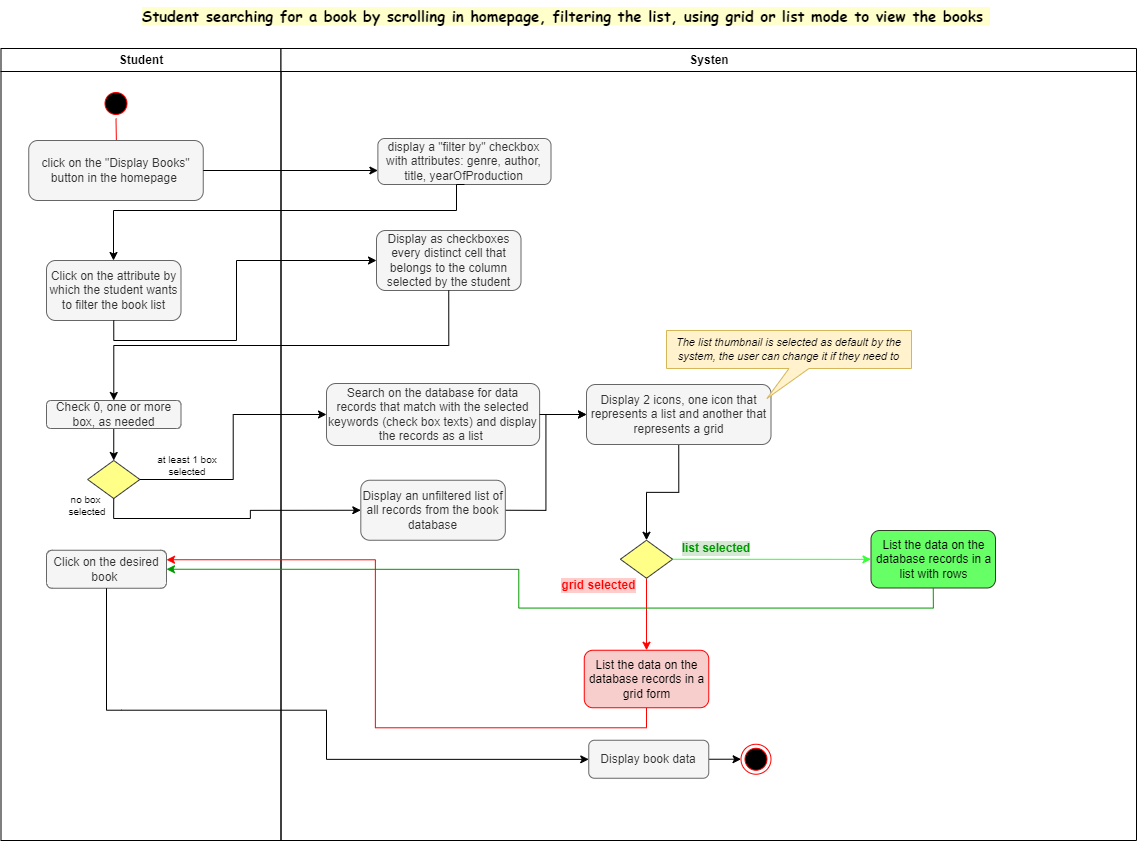

The diagram above was exported from draw.io. Its source (the exported page's mxGraphModel, read from the mxfile embedded in the PNG):
<mxGraphModel dx="1257" dy="599" grid="1" gridSize="10" guides="1" tooltips="1" connect="1" arrows="1" fold="1" page="1" pageScale="1" pageWidth="850" pageHeight="1100" math="0" shadow="0">
  <root>
    <mxCell id="0" />
    <mxCell id="1" parent="0" />
    <mxCell id="TA4Odo2Is7E4--6DFqO--1" value="Student" style="swimlane;whiteSpace=wrap;movable=1;resizable=1;rotatable=1;deletable=1;editable=1;locked=0;connectable=1;" vertex="1" parent="1">
      <mxGeometry x="164.5" y="128" width="280" height="792" as="geometry" />
    </mxCell>
    <mxCell id="TA4Odo2Is7E4--6DFqO--2" value="" style="ellipse;shape=startState;fillColor=#000000;strokeColor=#ff0000;movable=1;resizable=1;rotatable=1;deletable=1;editable=1;locked=0;connectable=1;" vertex="1" parent="TA4Odo2Is7E4--6DFqO--1">
      <mxGeometry x="100" y="40" width="30" height="30" as="geometry" />
    </mxCell>
    <mxCell id="TA4Odo2Is7E4--6DFqO--3" value="" style="edgeStyle=elbowEdgeStyle;elbow=horizontal;verticalAlign=bottom;endArrow=open;endSize=8;strokeColor=#FF0000;endFill=1;rounded=0;movable=1;resizable=1;rotatable=1;deletable=1;editable=1;locked=0;connectable=1;" edge="1" parent="TA4Odo2Is7E4--6DFqO--1" source="TA4Odo2Is7E4--6DFqO--2">
      <mxGeometry x="100" y="40" as="geometry">
        <mxPoint x="115.5" y="110" as="targetPoint" />
      </mxGeometry>
    </mxCell>
    <mxCell id="TA4Odo2Is7E4--6DFqO--4" value="click on the &quot;Display Books&quot; button in the homepage&amp;nbsp;" style="rounded=1;whiteSpace=wrap;html=1;fillColor=#f5f5f5;fontColor=#333333;strokeColor=#666666;movable=1;resizable=1;rotatable=1;deletable=1;editable=1;locked=0;connectable=1;" vertex="1" parent="TA4Odo2Is7E4--6DFqO--1">
      <mxGeometry x="27.75" y="92" width="174.5" height="60" as="geometry" />
    </mxCell>
    <mxCell id="TA4Odo2Is7E4--6DFqO--5" value="Click on the attribute by which the student wants to filter the book list" style="rounded=1;whiteSpace=wrap;html=1;fillColor=#f5f5f5;fontColor=#333333;strokeColor=#666666;movable=1;resizable=1;rotatable=1;deletable=1;editable=1;locked=0;connectable=1;" vertex="1" parent="TA4Odo2Is7E4--6DFqO--1">
      <mxGeometry x="45.5" y="212" width="134.5" height="60" as="geometry" />
    </mxCell>
    <mxCell id="TA4Odo2Is7E4--6DFqO--6" value="Click on the desired book&amp;nbsp;" style="rounded=1;whiteSpace=wrap;html=1;movable=1;resizable=1;rotatable=1;deletable=1;editable=1;locked=0;connectable=1;fillColor=#f5f5f5;fontColor=#333333;strokeColor=#666666;" vertex="1" parent="TA4Odo2Is7E4--6DFqO--1">
      <mxGeometry x="45.5" y="501.75" width="120" height="38" as="geometry" />
    </mxCell>
    <mxCell id="TA4Odo2Is7E4--6DFqO--50" style="edgeStyle=orthogonalEdgeStyle;rounded=0;orthogonalLoop=1;jettySize=auto;html=1;exitX=0.5;exitY=1;exitDx=0;exitDy=0;entryX=0.5;entryY=0;entryDx=0;entryDy=0;" edge="1" parent="TA4Odo2Is7E4--6DFqO--1" source="TA4Odo2Is7E4--6DFqO--31" target="TA4Odo2Is7E4--6DFqO--49">
      <mxGeometry relative="1" as="geometry" />
    </mxCell>
    <mxCell id="TA4Odo2Is7E4--6DFqO--31" value="Check 0, one or more box, as needed" style="rounded=1;whiteSpace=wrap;html=1;fillColor=#f5f5f5;fontColor=#333333;strokeColor=#666666;" vertex="1" parent="TA4Odo2Is7E4--6DFqO--1">
      <mxGeometry x="45.5" y="352" width="134.5" height="28" as="geometry" />
    </mxCell>
    <mxCell id="TA4Odo2Is7E4--6DFqO--49" value="" style="rhombus;whiteSpace=wrap;html=1;fillColor=#ffff88;strokeColor=#36393d;movable=1;resizable=1;rotatable=1;deletable=1;editable=1;locked=0;connectable=1;" vertex="1" parent="TA4Odo2Is7E4--6DFqO--1">
      <mxGeometry x="86.62" y="412" width="52.25" height="38" as="geometry" />
    </mxCell>
    <mxCell id="TA4Odo2Is7E4--6DFqO--56" value="at least 1 box selected" style="text;html=1;strokeColor=none;fillColor=none;align=center;verticalAlign=middle;whiteSpace=wrap;rounded=0;fontSize=10;" vertex="1" parent="TA4Odo2Is7E4--6DFqO--1">
      <mxGeometry x="142.25" y="402" width="87.75" height="30" as="geometry" />
    </mxCell>
    <mxCell id="TA4Odo2Is7E4--6DFqO--58" value="no box&amp;nbsp;&lt;br&gt;selected" style="text;html=1;strokeColor=none;fillColor=none;align=center;verticalAlign=middle;whiteSpace=wrap;rounded=0;fontSize=10;" vertex="1" parent="TA4Odo2Is7E4--6DFqO--1">
      <mxGeometry x="42.25" y="442" width="87.75" height="30" as="geometry" />
    </mxCell>
    <mxCell id="TA4Odo2Is7E4--6DFqO--7" value="Systen" style="swimlane;whiteSpace=wrap;movable=1;resizable=1;rotatable=1;deletable=1;editable=1;locked=0;connectable=1;" vertex="1" parent="1">
      <mxGeometry x="444.5" y="128" width="855.5" height="792" as="geometry" />
    </mxCell>
    <mxCell id="TA4Odo2Is7E4--6DFqO--8" value="display a &quot;filter by&quot; checkbox with attributes: genre, author, title, yearOfProduction" style="rounded=1;whiteSpace=wrap;html=1;fillColor=#f5f5f5;fontColor=#333333;strokeColor=#666666;movable=1;resizable=1;rotatable=1;deletable=1;editable=1;locked=0;connectable=1;" vertex="1" parent="TA4Odo2Is7E4--6DFqO--7">
      <mxGeometry x="96.88" y="90" width="173.12" height="46" as="geometry" />
    </mxCell>
    <mxCell id="TA4Odo2Is7E4--6DFqO--10" style="edgeStyle=orthogonalEdgeStyle;rounded=0;orthogonalLoop=1;jettySize=auto;html=1;exitX=1;exitY=0.5;exitDx=0;exitDy=0;entryX=0;entryY=0.5;entryDx=0;entryDy=0;movable=1;resizable=1;rotatable=1;deletable=1;editable=1;locked=0;connectable=1;" edge="1" parent="TA4Odo2Is7E4--6DFqO--7" source="TA4Odo2Is7E4--6DFqO--11" target="TA4Odo2Is7E4--6DFqO--22">
      <mxGeometry relative="1" as="geometry" />
    </mxCell>
    <mxCell id="TA4Odo2Is7E4--6DFqO--11" value="Display book data" style="rounded=1;whiteSpace=wrap;html=1;movable=1;resizable=1;rotatable=1;deletable=1;editable=1;locked=0;connectable=1;fillColor=#f5f5f5;fontColor=#333333;strokeColor=#666666;" vertex="1" parent="TA4Odo2Is7E4--6DFqO--7">
      <mxGeometry x="307.76" y="691.75" width="120" height="38" as="geometry" />
    </mxCell>
    <mxCell id="TA4Odo2Is7E4--6DFqO--13" value="Display as checkboxes every distinct cell that belongs to the column selected by the student" style="rounded=1;whiteSpace=wrap;html=1;fillColor=#f5f5f5;fontColor=#333333;strokeColor=#666666;movable=1;resizable=1;rotatable=1;deletable=1;editable=1;locked=0;connectable=1;" vertex="1" parent="TA4Odo2Is7E4--6DFqO--7">
      <mxGeometry x="95.5" y="182" width="144.5" height="60" as="geometry" />
    </mxCell>
    <mxCell id="TA4Odo2Is7E4--6DFqO--47" style="edgeStyle=orthogonalEdgeStyle;rounded=0;orthogonalLoop=1;jettySize=auto;html=1;exitX=0.5;exitY=1;exitDx=0;exitDy=0;entryX=0.5;entryY=0;entryDx=0;entryDy=0;strokeColor=#FF0000;" edge="1" parent="TA4Odo2Is7E4--6DFqO--7" source="TA4Odo2Is7E4--6DFqO--15" target="TA4Odo2Is7E4--6DFqO--44">
      <mxGeometry relative="1" as="geometry" />
    </mxCell>
    <mxCell id="TA4Odo2Is7E4--6DFqO--15" value="" style="rhombus;whiteSpace=wrap;html=1;fillColor=#ffff88;strokeColor=#36393d;movable=1;resizable=1;rotatable=1;deletable=1;editable=1;locked=0;connectable=1;" vertex="1" parent="TA4Odo2Is7E4--6DFqO--7">
      <mxGeometry x="339.38" y="491.75" width="52.25" height="38" as="geometry" />
    </mxCell>
    <mxCell id="TA4Odo2Is7E4--6DFqO--19" value="grid selected" style="text;html=1;strokeColor=none;fillColor=none;align=center;verticalAlign=middle;whiteSpace=wrap;rounded=0;fontColor=#FF0000;fontStyle=1;labelBackgroundColor=#FFCCCC;movable=1;resizable=1;rotatable=1;deletable=1;editable=1;locked=0;connectable=1;" vertex="1" parent="TA4Odo2Is7E4--6DFqO--7">
      <mxGeometry x="270" y="521.75" width="95" height="30" as="geometry" />
    </mxCell>
    <mxCell id="TA4Odo2Is7E4--6DFqO--22" value="" style="ellipse;html=1;shape=endState;fillColor=#000000;strokeColor=#ff0000;movable=1;resizable=1;rotatable=1;deletable=1;editable=1;locked=0;connectable=1;" vertex="1" parent="TA4Odo2Is7E4--6DFqO--7">
      <mxGeometry x="460" y="695.75" width="30" height="30" as="geometry" />
    </mxCell>
    <mxCell id="TA4Odo2Is7E4--6DFqO--35" value="Search on the database for data records that match with the selected keywords (check box texts) and display the records as a list&amp;nbsp;" style="rounded=1;whiteSpace=wrap;html=1;fillColor=#f5f5f5;fontColor=#333333;strokeColor=#666666;" vertex="1" parent="TA4Odo2Is7E4--6DFqO--7">
      <mxGeometry x="45.5" y="335" width="213.12" height="62" as="geometry" />
    </mxCell>
    <mxCell id="TA4Odo2Is7E4--6DFqO--41" style="edgeStyle=orthogonalEdgeStyle;rounded=0;orthogonalLoop=1;jettySize=auto;html=1;exitX=0.5;exitY=1;exitDx=0;exitDy=0;entryX=0.5;entryY=0;entryDx=0;entryDy=0;" edge="1" parent="TA4Odo2Is7E4--6DFqO--7" source="TA4Odo2Is7E4--6DFqO--37" target="TA4Odo2Is7E4--6DFqO--15">
      <mxGeometry relative="1" as="geometry" />
    </mxCell>
    <mxCell id="TA4Odo2Is7E4--6DFqO--37" value="Display 2 icons, one icon that represents a list and another that represents a grid" style="rounded=1;whiteSpace=wrap;html=1;fillColor=#f5f5f5;fontColor=#333333;strokeColor=#666666;" vertex="1" parent="TA4Odo2Is7E4--6DFqO--7">
      <mxGeometry x="305.5" y="336" width="184.5" height="60" as="geometry" />
    </mxCell>
    <mxCell id="TA4Odo2Is7E4--6DFqO--36" style="edgeStyle=orthogonalEdgeStyle;rounded=0;orthogonalLoop=1;jettySize=auto;html=1;exitX=1;exitY=0.5;exitDx=0;exitDy=0;" edge="1" parent="TA4Odo2Is7E4--6DFqO--7" source="TA4Odo2Is7E4--6DFqO--35" target="TA4Odo2Is7E4--6DFqO--37">
      <mxGeometry relative="1" as="geometry">
        <mxPoint x="305.5" y="366" as="targetPoint" />
      </mxGeometry>
    </mxCell>
    <mxCell id="TA4Odo2Is7E4--6DFqO--43" value="list selected" style="text;html=1;strokeColor=none;fillColor=none;align=center;verticalAlign=middle;whiteSpace=wrap;rounded=0;fontColor=#009900;fontStyle=1;fontSize=12;labelBackgroundColor=#D5E8D4;movable=1;resizable=1;rotatable=1;deletable=1;editable=1;locked=0;connectable=1;" vertex="1" parent="TA4Odo2Is7E4--6DFqO--7">
      <mxGeometry x="391.63" y="484.75" width="87.75" height="30" as="geometry" />
    </mxCell>
    <mxCell id="TA4Odo2Is7E4--6DFqO--16" value="List the data on the database records in a list with rows" style="rounded=1;whiteSpace=wrap;html=1;fillColor=#66FF66;strokeColor=#2C3D23;movable=1;resizable=1;rotatable=1;deletable=1;editable=1;locked=0;connectable=1;" vertex="1" parent="TA4Odo2Is7E4--6DFqO--7">
      <mxGeometry x="590" y="482" width="124.5" height="57.5" as="geometry" />
    </mxCell>
    <mxCell id="TA4Odo2Is7E4--6DFqO--42" style="edgeStyle=orthogonalEdgeStyle;rounded=0;orthogonalLoop=1;jettySize=auto;html=1;exitX=1;exitY=0.5;exitDx=0;exitDy=0;entryX=0;entryY=0.5;entryDx=0;entryDy=0;strokeColor=#33FF33;" edge="1" parent="TA4Odo2Is7E4--6DFqO--7" source="TA4Odo2Is7E4--6DFqO--15" target="TA4Odo2Is7E4--6DFqO--16">
      <mxGeometry relative="1" as="geometry">
        <Array as="points">
          <mxPoint x="580" y="510.75" />
        </Array>
      </mxGeometry>
    </mxCell>
    <mxCell id="TA4Odo2Is7E4--6DFqO--44" value="List the data on the database records in a grid form" style="rounded=1;whiteSpace=wrap;html=1;fillColor=#f8cecc;strokeColor=#FF0000;movable=1;resizable=1;rotatable=1;deletable=1;editable=1;locked=0;connectable=1;" vertex="1" parent="TA4Odo2Is7E4--6DFqO--7">
      <mxGeometry x="303.26" y="601.75" width="124.5" height="57.5" as="geometry" />
    </mxCell>
    <mxCell id="TA4Odo2Is7E4--6DFqO--55" style="edgeStyle=orthogonalEdgeStyle;rounded=0;orthogonalLoop=1;jettySize=auto;html=1;exitX=1;exitY=0.5;exitDx=0;exitDy=0;entryX=0;entryY=0.5;entryDx=0;entryDy=0;" edge="1" parent="TA4Odo2Is7E4--6DFqO--7" source="TA4Odo2Is7E4--6DFqO--53" target="TA4Odo2Is7E4--6DFqO--37">
      <mxGeometry relative="1" as="geometry" />
    </mxCell>
    <mxCell id="TA4Odo2Is7E4--6DFqO--53" value="Display an unfiltered list of all records from the book database" style="rounded=1;whiteSpace=wrap;html=1;fillColor=#f5f5f5;fontColor=#333333;strokeColor=#666666;" vertex="1" parent="TA4Odo2Is7E4--6DFqO--7">
      <mxGeometry x="79.81" y="431.75" width="144.5" height="60" as="geometry" />
    </mxCell>
    <mxCell id="TA4Odo2Is7E4--6DFqO--60" value="The list thumbnail is selected as default by the system, the user can change it if they need to" style="shape=callout;whiteSpace=wrap;html=1;perimeter=calloutPerimeter;fillColor=#fff2cc;strokeColor=#d6b656;fontStyle=2;fontSize=11;position2=0.41;" vertex="1" parent="TA4Odo2Is7E4--6DFqO--7">
      <mxGeometry x="385.5" y="282" width="245" height="68" as="geometry" />
    </mxCell>
    <mxCell id="TA4Odo2Is7E4--6DFqO--23" style="edgeStyle=orthogonalEdgeStyle;rounded=0;orthogonalLoop=1;jettySize=auto;html=1;exitX=1;exitY=0.5;exitDx=0;exitDy=0;movable=1;resizable=1;rotatable=1;deletable=1;editable=1;locked=0;connectable=1;" edge="1" parent="1" source="TA4Odo2Is7E4--6DFqO--4" target="TA4Odo2Is7E4--6DFqO--8">
      <mxGeometry relative="1" as="geometry">
        <mxPoint x="470" y="270" as="targetPoint" />
        <Array as="points">
          <mxPoint x="367" y="250" />
          <mxPoint x="570" y="250" />
        </Array>
      </mxGeometry>
    </mxCell>
    <mxCell id="TA4Odo2Is7E4--6DFqO--24" style="edgeStyle=orthogonalEdgeStyle;rounded=0;orthogonalLoop=1;jettySize=auto;html=1;exitX=0.5;exitY=1;exitDx=0;exitDy=0;movable=1;resizable=1;rotatable=1;deletable=1;editable=1;locked=0;connectable=1;" edge="1" parent="1" source="TA4Odo2Is7E4--6DFqO--8" target="TA4Odo2Is7E4--6DFqO--5">
      <mxGeometry relative="1" as="geometry">
        <mxPoint x="270" y="360" as="targetPoint" />
        <Array as="points">
          <mxPoint x="620" y="290" />
          <mxPoint x="277" y="290" />
        </Array>
      </mxGeometry>
    </mxCell>
    <mxCell id="TA4Odo2Is7E4--6DFqO--25" style="edgeStyle=orthogonalEdgeStyle;rounded=0;orthogonalLoop=1;jettySize=auto;html=1;exitX=0.5;exitY=1;exitDx=0;exitDy=0;entryX=0;entryY=0.5;entryDx=0;entryDy=0;movable=1;resizable=1;rotatable=1;deletable=1;editable=1;locked=0;connectable=1;" edge="1" parent="1" source="TA4Odo2Is7E4--6DFqO--5" target="TA4Odo2Is7E4--6DFqO--13">
      <mxGeometry relative="1" as="geometry">
        <mxPoint x="520" y="390" as="targetPoint" />
        <Array as="points">
          <mxPoint x="277" y="420" />
          <mxPoint x="400" y="420" />
          <mxPoint x="400" y="340" />
        </Array>
      </mxGeometry>
    </mxCell>
    <mxCell id="TA4Odo2Is7E4--6DFqO--27" style="edgeStyle=orthogonalEdgeStyle;rounded=0;orthogonalLoop=1;jettySize=auto;html=1;exitX=0.5;exitY=1;exitDx=0;exitDy=0;movable=1;resizable=1;rotatable=1;deletable=1;editable=1;locked=0;connectable=1;" edge="1" parent="1" source="TA4Odo2Is7E4--6DFqO--6" target="TA4Odo2Is7E4--6DFqO--11">
      <mxGeometry relative="1" as="geometry">
        <mxPoint x="285" y="599.75" as="targetPoint" />
        <Array as="points">
          <mxPoint x="285" y="789.75" />
          <mxPoint x="490" y="789.75" />
          <mxPoint x="490" y="788.75" />
        </Array>
      </mxGeometry>
    </mxCell>
    <mxCell id="TA4Odo2Is7E4--6DFqO--28" style="edgeStyle=orthogonalEdgeStyle;rounded=0;orthogonalLoop=1;jettySize=auto;html=1;exitX=0.5;exitY=1;exitDx=0;exitDy=0;entryX=1;entryY=0.5;entryDx=0;entryDy=0;strokeColor=#009900;movable=1;resizable=1;rotatable=1;deletable=1;editable=1;locked=0;connectable=1;" edge="1" parent="1" source="TA4Odo2Is7E4--6DFqO--16" target="TA4Odo2Is7E4--6DFqO--6">
      <mxGeometry relative="1" as="geometry" />
    </mxCell>
    <mxCell id="TA4Odo2Is7E4--6DFqO--29" value="Student searching for a book by scrolling in homepage, filtering the list, using grid or list mode to view the books&amp;nbsp;" style="text;html=1;strokeColor=none;fillColor=none;align=center;verticalAlign=middle;whiteSpace=wrap;rounded=0;fontSize=15;fontFamily=Comic Sans MS;fontStyle=1;labelBackgroundColor=#FFFFCC;labelBorderColor=none;movable=1;resizable=1;rotatable=1;deletable=1;editable=1;locked=0;connectable=1;" vertex="1" parent="1">
      <mxGeometry x="170" y="80" width="1120" height="30" as="geometry" />
    </mxCell>
    <mxCell id="TA4Odo2Is7E4--6DFqO--30" style="edgeStyle=orthogonalEdgeStyle;rounded=0;orthogonalLoop=1;jettySize=auto;html=1;exitX=0.5;exitY=1;exitDx=0;exitDy=0;" edge="1" parent="1" source="TA4Odo2Is7E4--6DFqO--13" target="TA4Odo2Is7E4--6DFqO--31">
      <mxGeometry relative="1" as="geometry">
        <mxPoint x="270" y="500" as="targetPoint" />
      </mxGeometry>
    </mxCell>
    <mxCell id="TA4Odo2Is7E4--6DFqO--48" style="edgeStyle=orthogonalEdgeStyle;rounded=0;orthogonalLoop=1;jettySize=auto;html=1;exitX=0.5;exitY=1;exitDx=0;exitDy=0;entryX=1;entryY=0.25;entryDx=0;entryDy=0;strokeColor=#FF0000;" edge="1" parent="1" source="TA4Odo2Is7E4--6DFqO--44" target="TA4Odo2Is7E4--6DFqO--6">
      <mxGeometry relative="1" as="geometry" />
    </mxCell>
    <mxCell id="TA4Odo2Is7E4--6DFqO--51" style="edgeStyle=orthogonalEdgeStyle;rounded=0;orthogonalLoop=1;jettySize=auto;html=1;exitX=1;exitY=0.5;exitDx=0;exitDy=0;entryX=0;entryY=0.5;entryDx=0;entryDy=0;" edge="1" parent="1" source="TA4Odo2Is7E4--6DFqO--49" target="TA4Odo2Is7E4--6DFqO--35">
      <mxGeometry relative="1" as="geometry" />
    </mxCell>
    <mxCell id="TA4Odo2Is7E4--6DFqO--54" style="edgeStyle=orthogonalEdgeStyle;rounded=0;orthogonalLoop=1;jettySize=auto;html=1;exitX=0.5;exitY=1;exitDx=0;exitDy=0;entryX=0;entryY=0.5;entryDx=0;entryDy=0;" edge="1" parent="1" source="TA4Odo2Is7E4--6DFqO--49" target="TA4Odo2Is7E4--6DFqO--53">
      <mxGeometry relative="1" as="geometry" />
    </mxCell>
  </root>
</mxGraphModel>